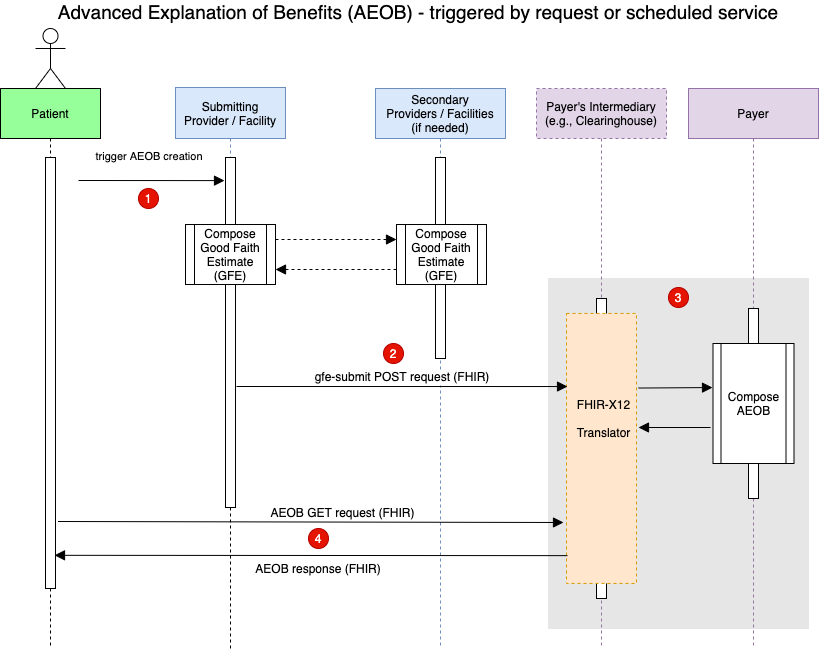

The diagram above was exported from draw.io. Its source (the exported page's mxGraphModel, read from the mxfile embedded in the PNG):
<mxGraphModel dx="1039" dy="501" grid="1" gridSize="10" guides="1" tooltips="1" connect="1" arrows="1" fold="1" page="1" pageScale="1" pageWidth="850" pageHeight="1100" math="0" shadow="0">
  <root>
    <mxCell id="0" />
    <mxCell id="1" parent="0" />
    <mxCell id="3nuBFxr9cyL0pnOWT2aG-1" value="Patient" style="shape=umlLifeline;perimeter=lifelinePerimeter;container=1;collapsible=0;recursiveResize=0;rounded=0;shadow=0;strokeWidth=1;fillColor=#96FF9A;size=50;" parent="1" vertex="1" treatAsSingle="0">
      <mxGeometry x="22" y="120" width="100" height="500" as="geometry" />
    </mxCell>
    <mxCell id="3nuBFxr9cyL0pnOWT2aG-2" value="" style="points=[];perimeter=orthogonalPerimeter;rounded=0;shadow=0;strokeWidth=1;" parent="3nuBFxr9cyL0pnOWT2aG-1" vertex="1">
      <mxGeometry x="45" y="69" width="10" height="431" as="geometry" />
    </mxCell>
    <mxCell id="3nuBFxr9cyL0pnOWT2aG-5" value="Submitting &#10;Provider / Facility" style="shape=umlLifeline;perimeter=lifelinePerimeter;container=1;collapsible=0;recursiveResize=0;rounded=0;shadow=0;strokeWidth=1;fillColor=#dae8fc;size=51;strokeColor=#6c8ebf;" parent="1" vertex="1" treatAsSingle="0">
      <mxGeometry x="197" y="119" width="110" height="420" as="geometry" />
    </mxCell>
    <mxCell id="3nuBFxr9cyL0pnOWT2aG-6" value="" style="points=[];perimeter=orthogonalPerimeter;rounded=0;shadow=0;strokeWidth=1;" parent="3nuBFxr9cyL0pnOWT2aG-5" vertex="1">
      <mxGeometry x="50" y="70" width="10" height="350" as="geometry" />
    </mxCell>
    <mxCell id="SfCazmH2R6rvJbLZBPh0-3" value="Secondary&#10;Providers / Facilities&#10;(if needed)" style="shape=umlLifeline;perimeter=lifelinePerimeter;container=1;collapsible=0;recursiveResize=0;rounded=0;shadow=0;strokeWidth=1;fillColor=#dae8fc;size=50;strokeColor=#6c8ebf;" parent="1" vertex="1" treatAsSingle="0">
      <mxGeometry x="397" y="120" width="130" height="560" as="geometry" />
    </mxCell>
    <mxCell id="SfCazmH2R6rvJbLZBPh0-4" value="" style="points=[];perimeter=orthogonalPerimeter;rounded=0;shadow=0;strokeWidth=1;" parent="SfCazmH2R6rvJbLZBPh0-3" vertex="1">
      <mxGeometry x="60" y="69" width="10" height="201" as="geometry" />
    </mxCell>
    <mxCell id="SfCazmH2R6rvJbLZBPh0-10" value="Compose Good Faith Estimate (GFE)" style="shape=process;whiteSpace=wrap;html=1;backgroundOutline=1;" parent="1" vertex="1">
      <mxGeometry x="207" y="256" width="90" height="60" as="geometry" />
    </mxCell>
    <mxCell id="SfCazmH2R6rvJbLZBPh0-11" value="" style="verticalAlign=bottom;endArrow=block;dashed=1;endSize=8;shadow=0;strokeWidth=1;entryX=0;entryY=0.25;entryDx=0;entryDy=0;exitX=1;exitY=0.25;exitDx=0;exitDy=0;endFill=1;" parent="1" source="SfCazmH2R6rvJbLZBPh0-10" target="SfCazmH2R6rvJbLZBPh0-17" edge="1">
      <mxGeometry relative="1" as="geometry">
        <mxPoint x="507" y="240" as="targetPoint" />
        <mxPoint x="292" y="239" as="sourcePoint" />
        <Array as="points" />
      </mxGeometry>
    </mxCell>
    <mxCell id="SfCazmH2R6rvJbLZBPh0-13" value="&lt;font style=&quot;font-size: 19px&quot;&gt;Advanced Explanation of Benefits (AEOB) - triggered by request or scheduled service&lt;/font&gt;" style="text;html=1;strokeColor=none;fillColor=none;align=center;verticalAlign=middle;whiteSpace=wrap;rounded=0;" parent="1" vertex="1">
      <mxGeometry x="70" y="33" width="740" height="20" as="geometry" />
    </mxCell>
    <mxCell id="SfCazmH2R6rvJbLZBPh0-14" value="" style="verticalAlign=bottom;endArrow=block;dashed=1;endSize=8;shadow=0;strokeWidth=1;exitX=0;exitY=0.75;exitDx=0;exitDy=0;entryX=1;entryY=0.75;entryDx=0;entryDy=0;endFill=1;" parent="1" source="SfCazmH2R6rvJbLZBPh0-17" target="SfCazmH2R6rvJbLZBPh0-10" edge="1">
      <mxGeometry relative="1" as="geometry">
        <mxPoint x="302" y="335" as="targetPoint" />
        <mxPoint x="412" y="292" as="sourcePoint" />
        <Array as="points" />
      </mxGeometry>
    </mxCell>
    <mxCell id="SfCazmH2R6rvJbLZBPh0-17" value="Compose Good Faith Estimate (GFE)" style="shape=process;whiteSpace=wrap;html=1;backgroundOutline=1;" parent="1" vertex="1">
      <mxGeometry x="418" y="256" width="90" height="60" as="geometry" />
    </mxCell>
    <mxCell id="SfCazmH2R6rvJbLZBPh0-21" value="" style="shape=umlActor;verticalLabelPosition=bottom;verticalAlign=top;html=1;outlineConnect=0;" parent="1" vertex="1">
      <mxGeometry x="57" y="60" width="30" height="60" as="geometry" />
    </mxCell>
    <mxCell id="SfCazmH2R6rvJbLZBPh0-25" value="trigger AEOB creation" style="verticalAlign=bottom;endArrow=block;shadow=0;strokeWidth=1;entryX=0;entryY=0.067;entryDx=0;entryDy=0;entryPerimeter=0;endSize=8;startSize=7;" parent="1" edge="1">
      <mxGeometry x="-0.0276" y="15" relative="1" as="geometry">
        <mxPoint x="100" y="212" as="sourcePoint" />
        <mxPoint x="246" y="212.1099999999999" as="targetPoint" />
        <Array as="points" />
        <mxPoint as="offset" />
      </mxGeometry>
    </mxCell>
    <mxCell id="qIxCJxl5lMdrLJ7lDj4a-2" style="edgeStyle=orthogonalEdgeStyle;rounded=0;orthogonalLoop=1;jettySize=auto;html=1;endArrow=none;endFill=0;dashed=1;" parent="1" source="3nuBFxr9cyL0pnOWT2aG-6" edge="1">
      <mxGeometry relative="1" as="geometry">
        <mxPoint x="252" y="680" as="targetPoint" />
      </mxGeometry>
    </mxCell>
    <mxCell id="qIxCJxl5lMdrLJ7lDj4a-3" style="edgeStyle=orthogonalEdgeStyle;rounded=0;orthogonalLoop=1;jettySize=auto;html=1;dashed=1;endArrow=none;endFill=0;" parent="1" source="3nuBFxr9cyL0pnOWT2aG-2" edge="1">
      <mxGeometry relative="1" as="geometry">
        <mxPoint x="72" y="680" as="targetPoint" />
      </mxGeometry>
    </mxCell>
    <mxCell id="aAGMAaikRAZB5L4dtnXu-1" value="1" style="ellipse;whiteSpace=wrap;html=1;aspect=fixed;fillColor=#e51400;strokeColor=#B20000;fontColor=#ffffff;" parent="1" vertex="1">
      <mxGeometry x="160" y="220" width="20" height="20" as="geometry" />
    </mxCell>
    <mxCell id="aAGMAaikRAZB5L4dtnXu-4" value="2" style="ellipse;whiteSpace=wrap;html=1;aspect=fixed;fillColor=#e51400;strokeColor=#B20000;fontColor=#ffffff;" parent="1" vertex="1">
      <mxGeometry x="405" y="375" width="20" height="20" as="geometry" />
    </mxCell>
    <mxCell id="SfCazmH2R6rvJbLZBPh0-2" value="" style="points=[];perimeter=orthogonalPerimeter;rounded=0;shadow=0;strokeWidth=1;fillColor=#E6E6E6;strokeColor=#E6E6E6;" parent="1" vertex="1">
      <mxGeometry x="570" y="310" width="260" height="350" as="geometry" />
    </mxCell>
    <mxCell id="8" value="Payer's Intermediary&#10;(e.g., Clearinghouse)" style="shape=umlLifeline;perimeter=lifelinePerimeter;container=1;collapsible=0;recursiveResize=0;rounded=0;shadow=0;strokeWidth=1;fillColor=#e1d5e7;strokeColor=#9673a6;dashed=1;size=50;" parent="1" vertex="1" treatAsSingle="0">
      <mxGeometry x="558" y="120" width="130" height="560" as="geometry" />
    </mxCell>
    <mxCell id="9" value="" style="points=[];perimeter=orthogonalPerimeter;rounded=0;shadow=0;strokeWidth=1;" parent="8" vertex="1">
      <mxGeometry x="60" y="210" width="10" height="300" as="geometry" />
    </mxCell>
    <mxCell id="10" value="Payer" style="shape=umlLifeline;perimeter=lifelinePerimeter;container=1;collapsible=0;recursiveResize=0;rounded=0;shadow=0;strokeWidth=1;fillColor=#e1d5e7;strokeColor=#9673a6;size=50;" parent="1" vertex="1" treatAsSingle="0">
      <mxGeometry x="710" y="120" width="130" height="560" as="geometry" />
    </mxCell>
    <mxCell id="11" value="" style="points=[];perimeter=orthogonalPerimeter;rounded=0;shadow=0;strokeWidth=1;" parent="10" vertex="1">
      <mxGeometry x="60" y="220" width="10" height="190" as="geometry" />
    </mxCell>
    <mxCell id="3" value="" style="group" parent="1" vertex="1" connectable="0">
      <mxGeometry x="590" y="350" width="70" height="270" as="geometry" />
    </mxCell>
    <mxCell id="4" value="" style="rounded=0;whiteSpace=wrap;html=1;fillColor=#ffe6cc;strokeColor=#d79b00;dashed=1;" parent="3" vertex="1">
      <mxGeometry x="-2" y="-5.0625" width="70" height="270" as="geometry" />
    </mxCell>
    <mxCell id="5" value="&lt;font style=&quot;font-size: 12px ; font-weight: normal&quot;&gt;FHIR-X12&lt;br&gt;Translator&lt;/font&gt;" style="text;strokeColor=none;fillColor=none;html=1;fontSize=24;fontStyle=1;verticalAlign=middle;align=center;" parent="3" vertex="1">
      <mxGeometry y="51.187499999999986" width="70" height="90.00000000000001" as="geometry" />
    </mxCell>
    <mxCell id="7" value="Compose AEOB" style="shape=process;whiteSpace=wrap;html=1;backgroundOutline=1;" parent="1" vertex="1">
      <mxGeometry x="734.5" y="375" width="81" height="120" as="geometry" />
    </mxCell>
    <mxCell id="aAGMAaikRAZB5L4dtnXu-5" value="3" style="ellipse;whiteSpace=wrap;html=1;aspect=fixed;fillColor=#e51400;strokeColor=#B20000;fontColor=#ffffff;" parent="1" vertex="1">
      <mxGeometry x="690" y="319" width="20" height="20" as="geometry" />
    </mxCell>
    <mxCell id="3nuBFxr9cyL0pnOWT2aG-7" value="AEOB response (FHIR)" style="verticalAlign=bottom;endArrow=block;endSize=8;shadow=0;strokeWidth=1;endFill=1;entryX=0.9;entryY=0.923;entryDx=0;entryDy=0;entryPerimeter=0;exitX=0.014;exitY=0.897;exitDx=0;exitDy=0;exitPerimeter=0;fontSize=12;" parent="1" source="4" target="3nuBFxr9cyL0pnOWT2aG-2" edge="1">
      <mxGeometry x="-0.0293" y="23" relative="1" as="geometry">
        <mxPoint x="76" y="560.059" as="targetPoint" />
        <mxPoint x="560" y="560" as="sourcePoint" />
        <mxPoint as="offset" />
      </mxGeometry>
    </mxCell>
    <mxCell id="SfCazmH2R6rvJbLZBPh0-5" value="gfe-submit POST request (FHIR)" style="verticalAlign=bottom;endArrow=block;shadow=0;strokeWidth=1;entryX=-0.014;entryY=0.388;entryDx=0;entryDy=0;entryPerimeter=0;endSize=8;fontSize=12;" parent="1" edge="1">
      <mxGeometry relative="1" as="geometry">
        <mxPoint x="258" y="418" as="sourcePoint" />
        <mxPoint x="589.02" y="418.02666666666664" as="targetPoint" />
        <Array as="points" />
      </mxGeometry>
    </mxCell>
    <mxCell id="ogFRtUQ3psGFR55wJX58-7" value="" style="verticalAlign=bottom;endArrow=block;shadow=0;strokeWidth=1;labelBackgroundColor=none;entryX=-0.006;entryY=0.367;entryDx=0;entryDy=0;entryPerimeter=0;endSize=8;" parent="1" target="7" edge="1">
      <mxGeometry x="0.0769" y="8" relative="1" as="geometry">
        <mxPoint x="660" y="419.53999999999996" as="sourcePoint" />
        <mxPoint x="766" y="419.5" as="targetPoint" />
        <Array as="points" />
        <mxPoint as="offset" />
      </mxGeometry>
    </mxCell>
    <mxCell id="ogFRtUQ3psGFR55wJX58-9" value="" style="verticalAlign=bottom;endArrow=block;shadow=0;strokeWidth=1;labelBackgroundColor=none;endSize=8;" parent="1" edge="1">
      <mxGeometry x="0.0192" y="-7" relative="1" as="geometry">
        <mxPoint x="732" y="459" as="sourcePoint" />
        <mxPoint x="660" y="459" as="targetPoint" />
        <Array as="points" />
        <mxPoint as="offset" />
      </mxGeometry>
    </mxCell>
    <mxCell id="12" value="AEOB GET request (FHIR)" style="verticalAlign=bottom;endArrow=block;endSize=8;shadow=0;strokeWidth=1;endFill=1;fontSize=12;" parent="1" edge="1">
      <mxGeometry x="0.1294" relative="1" as="geometry">
        <mxPoint x="585" y="554" as="targetPoint" />
        <mxPoint x="79.5" y="553" as="sourcePoint" />
        <mxPoint as="offset" />
      </mxGeometry>
    </mxCell>
    <mxCell id="6" value="4" style="ellipse;whiteSpace=wrap;html=1;aspect=fixed;fillColor=#e51400;strokeColor=#B20000;fontColor=#ffffff;" parent="1" vertex="1">
      <mxGeometry x="330" y="560.0020652173913" width="20" height="20" as="geometry" />
    </mxCell>
  </root>
</mxGraphModel>